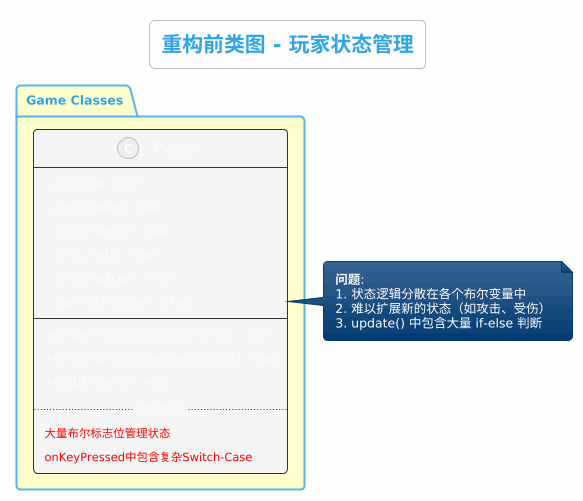

The diagram above was rendered by PlantUML. Its source (embedded in the PNG):
@startuml
!theme cerulean
skinparam classAttributeIconSize 0
skinparam classFontSize 14
skinparam classFontName Microsoft YaHei
skinparam backgroundColor #FEFEFE
skinparam class {
    BackgroundColor #F5F5F5
    BorderColor #333333
    ArrowColor #333333
}

title 重构前类图 - 玩家状态管理

package "Game Classes" #FFFFCC {
    class Player {
        - _isMoving : bool
        - _isMovingLeft : bool
        - _isMovingRight : bool
        - _isMovingUp : bool
        - _isMovingDown : bool
        - _currentDirection : string
        --
        + onKeyPressed(keyCode, event) : void
        + onKeyReleased(keyCode, event) : void
        + update(delta) : void
        ..问题代码..
        <color:red>大量布尔标志位管理状态</color>
        <color:red>onKeyPressed中包含复杂Switch-Case</color>
    }
}

note right of Player
  <b>问题</b>:
  1. 状态逻辑分散在各个布尔变量中
  2. 难以扩展新的状态（如攻击、受伤）
  3. update() 中包含大量 if-else 判断
end note
@enduml